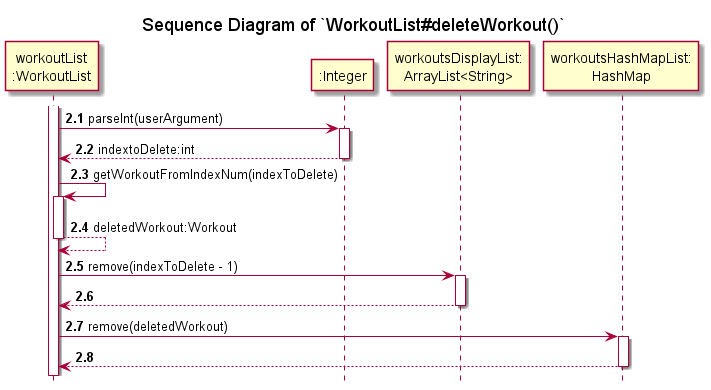

The diagram above was rendered by PlantUML. Its source (embedded in the PNG):
@startuml
'https://plantuml.com/sequence-diagram
!include ../../Style.puml

autonumber 2.1

title Sequence Diagram of `WorkoutList#deleteWorkout()`
hide footbox

participant "workoutList\n:WorkoutList" AS wl

activate wl
wl -> ":Integer" :parseInt(userArgument)
activate ":Integer"
return indextoDelete:int
deactivate ":Integer"

wl -> wl :getWorkoutFromIndexNum(indexToDelete)
activate wl
return deletedWorkout:Workout

wl -> "workoutsDisplayList:\nArrayList<String>" :remove(indexToDelete - 1)
activate "workoutsDisplayList:\nArrayList<String>"
return
deactivate "workoutsDisplayList:\nArrayList<String>"

wl -> "workoutsHashMapList:\nHashMap" :remove(deletedWorkout)
activate "workoutsHashMapList:\nHashMap"
return
deactivate "workoutsHashMapList:\nHashMap"

@enduml